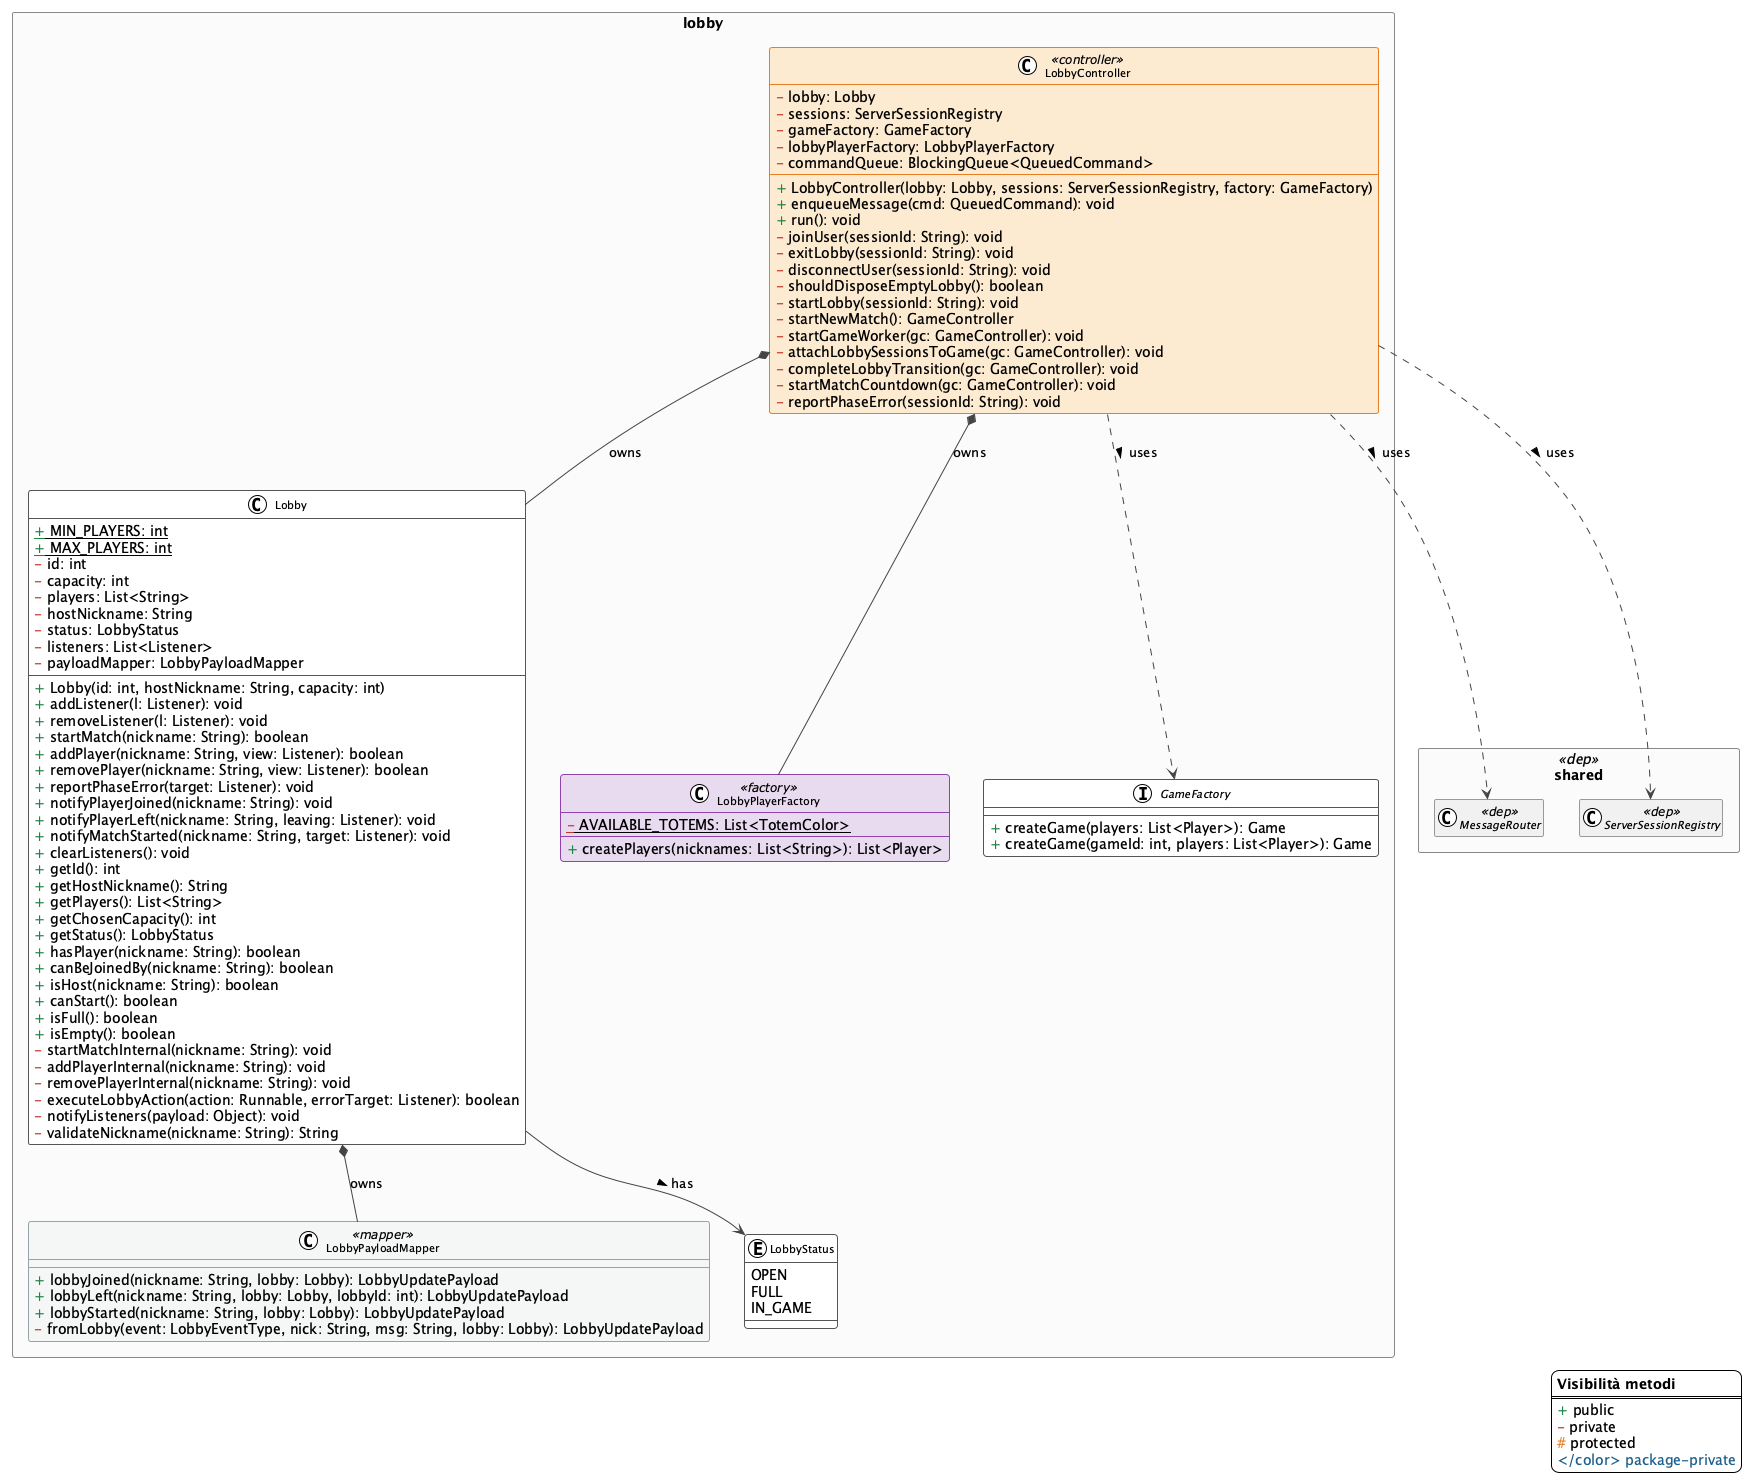

The diagram above was rendered by PlantUML. Its source (embedded in the PNG):
@startuml server-lobby
!theme plain
top to bottom direction

skinparam classAttributeIconSize 0
skinparam defaultFontName "Segoe UI"
skinparam class {
  BackgroundColor White
  BorderColor #555
  ArrowColor #444
  FontSize 11
}
skinparam interface {
  BackgroundColor #D6EAF8
  BorderColor #2980B9
}
skinparam enum {
  BackgroundColor #D5F5E3
  BorderColor #27AE60
}
skinparam class<<dep>> {
  BackgroundColor #F0F0F0
  BorderColor #999
  FontStyle italic
}
skinparam packageStyle rectangle
skinparam package {
  BackgroundColor #FAFAFA
  BorderColor #888
}

skinparam class<<controller>> {
  BackgroundColor #FDEBD0
  BorderColor #E67E22
}
skinparam class<<handler>> {
  BackgroundColor #FEF9E7
  BorderColor #F0A500
}
skinparam class<<service>> {
  BackgroundColor #D5F5E3
  BorderColor #27AE60
}
skinparam class<<factory>> {
  BackgroundColor #E8DAEF
  BorderColor #8E44AD
}
skinparam class<<mapper>> {
  BackgroundColor #F4F6F7
  BorderColor #95A5A6
}

' ─── SHARED DEPENDENCIES (name only) ───────────────────────────────────────
package "shared" <<dep>> {
  class MessageRouter <<dep>>
  class ServerSessionRegistry <<dep>>
  hide MessageRouter members
  hide ServerSessionRegistry members
}

' ─── LOBBY DOMAIN ──────────────────────────────────────────────────────────
package "lobby" {

  class LobbyController <<controller>> {
    <color:#C0392B>-</color> lobby: Lobby
    <color:#C0392B>-</color> sessions: ServerSessionRegistry
    <color:#C0392B>-</color> gameFactory: GameFactory
    <color:#C0392B>-</color> lobbyPlayerFactory: LobbyPlayerFactory
    <color:#C0392B>-</color> commandQueue: BlockingQueue<QueuedCommand>
    <color:#1E8449>+</color> LobbyController(lobby: Lobby, sessions: ServerSessionRegistry, factory: GameFactory)
    <color:#1E8449>+</color> enqueueMessage(cmd: QueuedCommand): void
    <color:#1E8449>+</color> run(): void
    <color:#C0392B>-</color> joinUser(sessionId: String): void
    <color:#C0392B>-</color> exitLobby(sessionId: String): void
    <color:#C0392B>-</color> disconnectUser(sessionId: String): void
    <color:#C0392B>-</color> shouldDisposeEmptyLobby(): boolean
    <color:#C0392B>-</color> startLobby(sessionId: String): void
    <color:#C0392B>-</color> startNewMatch(): GameController
    <color:#C0392B>-</color> startGameWorker(gc: GameController): void
    <color:#C0392B>-</color> attachLobbySessionsToGame(gc: GameController): void
    <color:#C0392B>-</color> completeLobbyTransition(gc: GameController): void
    <color:#C0392B>-</color> startMatchCountdown(gc: GameController): void
    <color:#C0392B>-</color> reportPhaseError(sessionId: String): void
  }

  class Lobby {
    <color:#1E8449>+</color> {static} MIN_PLAYERS: int
    <color:#1E8449>+</color> {static} MAX_PLAYERS: int
    <color:#C0392B>-</color> id: int
    <color:#C0392B>-</color> capacity: int
    <color:#C0392B>-</color> players: List<String>
    <color:#C0392B>-</color> hostNickname: String
    <color:#C0392B>-</color> status: LobbyStatus
    <color:#C0392B>-</color> listeners: List<Listener>
    <color:#C0392B>-</color> payloadMapper: LobbyPayloadMapper
    <color:#1E8449>+</color> Lobby(id: int, hostNickname: String, capacity: int)
    <color:#1E8449>+</color> addListener(l: Listener): void
    <color:#1E8449>+</color> removeListener(l: Listener): void
    <color:#1E8449>+</color> startMatch(nickname: String): boolean
    <color:#1E8449>+</color> addPlayer(nickname: String, view: Listener): boolean
    <color:#1E8449>+</color> removePlayer(nickname: String, view: Listener): boolean
    <color:#1E8449>+</color> reportPhaseError(target: Listener): void
    <color:#1E8449>+</color> notifyPlayerJoined(nickname: String): void
    <color:#1E8449>+</color> notifyPlayerLeft(nickname: String, leaving: Listener): void
    <color:#1E8449>+</color> notifyMatchStarted(nickname: String, target: Listener): void
    <color:#1E8449>+</color> clearListeners(): void
    <color:#1E8449>+</color> getId(): int
    <color:#1E8449>+</color> getHostNickname(): String
    <color:#1E8449>+</color> getPlayers(): List<String>
    <color:#1E8449>+</color> getChosenCapacity(): int
    <color:#1E8449>+</color> getStatus(): LobbyStatus
    <color:#1E8449>+</color> hasPlayer(nickname: String): boolean
    <color:#1E8449>+</color> canBeJoinedBy(nickname: String): boolean
    <color:#1E8449>+</color> isHost(nickname: String): boolean
    <color:#1E8449>+</color> canStart(): boolean
    <color:#1E8449>+</color> isFull(): boolean
    <color:#1E8449>+</color> isEmpty(): boolean
    <color:#C0392B>-</color> startMatchInternal(nickname: String): void
    <color:#C0392B>-</color> addPlayerInternal(nickname: String): void
    <color:#C0392B>-</color> removePlayerInternal(nickname: String): void
    <color:#C0392B>-</color> executeLobbyAction(action: Runnable, errorTarget: Listener): boolean
    <color:#C0392B>-</color> notifyListeners(payload: Object): void
    <color:#C0392B>-</color> validateNickname(nickname: String): String
  }

  class LobbyPayloadMapper <<mapper>> {
    <color:#1E8449>+</color> lobbyJoined(nickname: String, lobby: Lobby): LobbyUpdatePayload
    <color:#1E8449>+</color> lobbyLeft(nickname: String, lobby: Lobby, lobbyId: int): LobbyUpdatePayload
    <color:#1E8449>+</color> lobbyStarted(nickname: String, lobby: Lobby): LobbyUpdatePayload
    <color:#C0392B>-</color> fromLobby(event: LobbyEventType, nick: String, msg: String, lobby: Lobby): LobbyUpdatePayload
  }

  class LobbyPlayerFactory <<factory>> {
    <color:#C0392B>-</color> {static} AVAILABLE_TOTEMS: List<TotemColor>
    <color:#1E8449>+</color> createPlayers(nicknames: List<String>): List<Player>
  }

  interface GameFactory {
    <color:#1E8449>+</color> createGame(players: List<Player>): Game
    <color:#1E8449>+</color> createGame(gameId: int, players: List<Player>): Game
  }

  enum LobbyStatus {
    OPEN
    FULL
    IN_GAME
  }
}

' ─── RELATIONSHIPS ─────────────────────────────────────────────────────────

' Controller owns components
LobbyController *-- Lobby              : owns
LobbyController *-- LobbyPlayerFactory : owns

' Controller depends on
LobbyController ..> GameFactory         : uses >
LobbyController ..> MessageRouter       : uses >
LobbyController ..> ServerSessionRegistry : uses >

' Lobby owns mapper
Lobby *-- LobbyPayloadMapper : owns

' Lobby has status
Lobby --> LobbyStatus : has >


legend right
  <b>Visibilità metodi</b>
  ====
  <color:#1E8449>+</color> public
  <color:#C0392B>-</color> private
  <color:#E67E22>#</color> protected
  <color:#1F618D>~</color> package-private
endlegend
@enduml